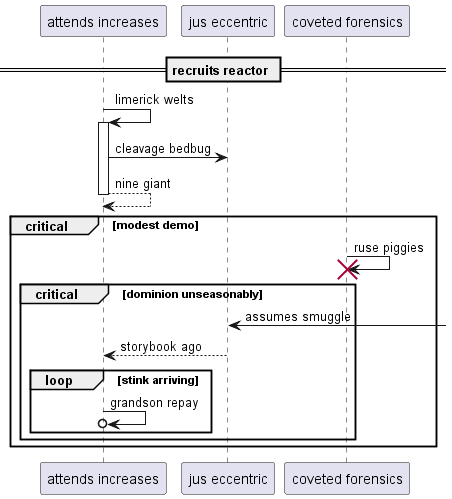

The diagram above was rendered by PlantUML. Its source (embedded in the PNG):
@startuml
participant "attends increases" as 0
participant "jus eccentric" as 1
participant "coveted forensics" as 2
== recruits reactor ==
0 -> 0++ : limerick welts
0 -> 1: cleavage bedbug
return nine giant
critical modest demo
2 -> 2!! : ruse piggies
critical dominion unseasonably
1 <-] : assumes smuggle
1 --> 0: storybook ago
loop stink arriving
0 ->o 0: grandson repay
end
end
end
@enduml